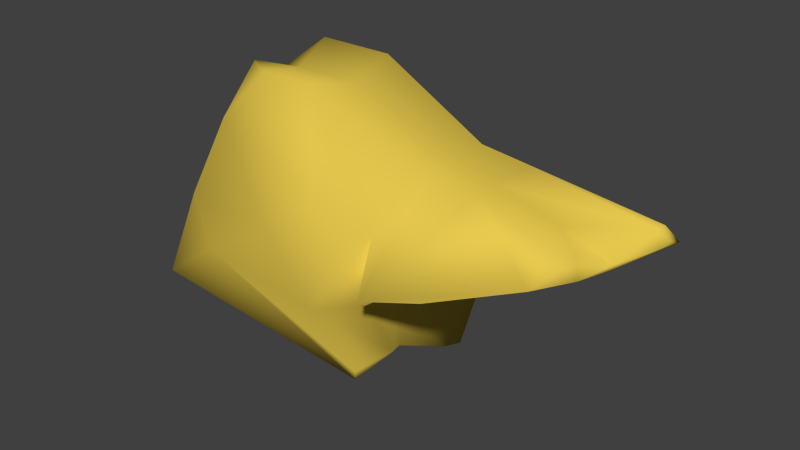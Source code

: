 # Source: rock_2_.blend  (saved by Blender 2.74.0; exported with 4.5.12 LTS)
import bpy
from mathutils import Matrix  # noqa: F401  (used for matrix-valued properties, if any)

bpy.ops.wm.read_factory_settings(use_empty=True)
scene = bpy.context.scene
scene.name = 'Scene'

# ---- collections
col_collection_1 = bpy.data.collections.new('Collection 1'); scene.collection.children.link(col_collection_1)

# ---- materials (node trees are filled in below, after node groups)
mat_material = bpy.data.materials.new('Material')
mat_material.alpha_threshold = 0.0
mat_material.use_transparent_shadow = False
mat_material.diffuse_color = (0.8, 0.5857, 0.07686, 1.0)
mat_material.roughness = 0.5
mat_material.specular_intensity = 0.0
mat_material.line_color = (0.0, 0.0, 0.0, 1.0)

# ---- material node trees

# ---- world
world_world = bpy.data.worlds.new('World'); scene.world = world_world
world_world.color = (0.05088, 0.05088, 0.05088)
world_world.use_sun_shadow = False
world_world.sun_shadow_jitter_overblur = 0.0
world_world.cycles.sampling_method = 'MANUAL'
world_world.cycles.sample_map_resolution = 256

# ---- meshes
me_cube_007 = bpy.data.meshes.new('Cube.007')
me_cube_007.from_pydata([(-1.71, -0.4352, -0.8574), (-1.71, 0.5371, -0.8574), (-0.3333, -0.3256, 0.8856), (0.2901, 0.4663, -1.114), (-0.3333, 0.4275, 0.8856), (0.2901, 1.051, -0.1144), (0.5242, 0.3124, 0.5163), (0.5242, -0.2104, 0.5163), (0.8759, 0.3124, 0.4655), (0.8842, 0.8362, -0.006993), (0.8842, -0.7343, -0.006993), (0.8759, -0.2104, 0.4655), (1.414, -0.4724, 0.1522), (1.411, -0.2806, 0.3251), (-1.52, 0.05096, -0.7589), (-0.2897, 0.05096, 0.7989), (0.4767, 0.05096, 0.4688), (0.7984, 0.05096, -0.1129), (1.269, 0.05096, 0.298), (0.791, 0.05096, 0.4234), (-0.9473, 0.4906, 0.7845), (-1.111, 0.2744, 0.6863), (-0.8974, 0.4275, 0.8856), (-1.71, 0.5371, -0.5521), (-1.557, 0.3465, -0.185), (-1.508, 0.589, -0.3453), (-1.422, 0.5269, -0.4782), (-0.7737, 0.05096, 0.7989), (-1.098, 0.2184, 0.6759), (-1.018, -0.1164, 0.8374), (-1.505, 0.2231, -0.1748), (-1.52, 0.05096, -0.5052), (-1.587, -0.1212, -0.341), (-1.018, -0.1164, 0.8374), (-1.008, -0.4301, 0.5278), (-0.7121, -0.3256, 0.8856), (0.0484, -0.3729, -1.083), (0.2771, -0.2515, -0.8258), (0.04957, -0.3729, -1.025), (-1.311, -0.4833, -0.08218), (-1.624, -0.215, -0.3501), (-1.71, -0.4352, -0.8574), (-1.278, -0.4199, -0.5318), (0.04957, -0.7609, -0.3613), (0.2838, -0.5295, -0.3497), (0.5281, -0.863, -0.07135), (0.4028, -0.5934, 0.1893), (-0.0198, -0.6391, 0.3827), (-0.34, -0.7326, 0.0425), (0.2807, 0.2941, -1.062), (0.2807, -0.1921, -0.8078), (0.02503, 0.05096, -0.9573), (0.5071, 0.05096, -0.2629), (0.273, -0.1924, -0.5545), (0.273, 0.2944, -0.311), (1.744, 0.3329, 0.3211), (1.805, 0.3769, 0.2472), (1.763, 0.3778, 0.3347), (1.767, 0.5921, 0.1414), (1.805, 0.4145, 0.2134), (1.62, 0.05096, 0.1324), (1.777, 0.3121, 0.2116), (1.626, 0.05096, 0.1665), (1.52, -0.1497, 0.2534), (1.557, -0.2004, 0.1476)], [], [(26, 25, 5, 3), (1, 23, 26, 3), (41, 40, 32, 31, 14, 0), (53, 44, 37, 50), (20, 22, 4, 5), (2, 15, 27, 29, 33, 35), (18, 55, 57, 8, 19), (28, 21, 24, 30), (25, 20, 5), (61, 59, 56), (5, 4, 6), (15, 2, 7, 16), (33, 29, 32, 40), (31, 23, 1, 14), (14, 51, 36, 0), (2, 35, 47), (42, 41, 0, 36, 38), (46, 45, 10, 12, 13, 11, 7), (45, 52, 17, 10), (12, 64, 63, 13), (9, 58, 60), (18, 62, 55), (16, 7, 11, 19), (6, 16, 19, 8), (13, 18, 19, 11), (63, 62, 18, 13), (17, 54, 9), (4, 15, 16, 6), (5, 54, 49, 3), (2, 47, 46, 7), (43, 42, 38), (1, 3, 49, 51, 14), (26, 23, 25), (20, 21, 22), (23, 24, 25), (27, 28, 29), (30, 31, 32), (27, 22, 21, 28), (20, 25, 24, 21), (23, 31, 30, 24), (28, 30, 32, 29), (15, 4, 22, 27), (33, 34, 35), (36, 37, 38), (39, 40, 41, 42), (43, 44, 46), (49, 50, 51), (52, 53, 54), (39, 34, 33, 40), (43, 38, 37, 44), (42, 43, 48, 39), (34, 48, 47, 35), (36, 51, 50, 37), (44, 53, 52), (53, 50, 49, 54), (34, 39, 48), (12, 17, 64), (55, 56, 57), (60, 61, 62), (64, 60, 62, 63), (58, 57, 56, 59), (59, 61, 60, 58), (61, 56, 55, 62), (8, 57, 58, 9, 5, 6), (45, 44, 52), (47, 48, 43), (43, 46, 47), (46, 44, 45), (54, 17, 52), (54, 5, 9), (17, 9, 60), (17, 12, 10), (17, 60, 64)])
me_cube_007.polygons.foreach_set('use_smooth', [True] * 73)
me_cube_007.materials.append(mat_material)
me_cube_007.use_remesh_preserve_volume = False
me_cube_007.use_remesh_preserve_attributes = False
me_cube_007.use_mirror_vertex_groups = False
me_cube_007.update()

# ---- objects
ob_cube_005 = bpy.data.objects.new('Cube.005', me_cube_007)

# ---- transforms, parenting, visibility, modifiers, constraints
ob_cube_005.location = (0.07911, -0.1035, 1.786)
ob_cube_005.lineart.crease_threshold = 0.0

# ---- collection membership
col_collection_1.objects.link(ob_cube_005)

# ---- scene / render settings (as saved in the file)
scene.frame_start = 1; scene.frame_end = 250; scene.frame_set(1)
scene.render.engine = 'BLENDER_EEVEE_NEXT'
scene.render.resolution_percentage = 50
scene.render.dither_intensity = 0.0
scene.cycles.use_denoising = False
scene.cycles.samples = 10
scene.cycles.sampling_pattern = 'TABULATED_SOBOL'
scene.cycles.light_sampling_threshold = 0.0
scene.cycles.use_adaptive_sampling = False
scene.cycles.use_light_tree = False
scene.cycles.blur_glossy = 0.0
scene.cycles.pixel_filter_type = 'GAUSSIAN'
scene.cycles.sample_clamp_indirect = 0.0
scene.view_settings.view_transform = 'Standard'
bpy.context.view_layer.update()

# ---- added for rendering (the .blend has no active camera and no usable light): camera, sun
cam_auto = bpy.data.cameras.new('AutoCamera')
cam_auto.lens = 50.0
cam_auto.sensor_width = 36.0
cam_auto.clip_end = 1000.0
ob_auto_camera = bpy.data.objects.new('AutoCamera', cam_auto)
scene.collection.objects.link(ob_auto_camera)
ob_auto_camera.location = (4.26641, -4.97713, 4.98312)
ob_auto_camera.rotation_euler = (1.09748, -7.21219e-08, 0.694738)
scene.camera = ob_auto_camera
light_auto_sun = bpy.data.lights.new('AutoSun', 'SUN')
light_auto_sun.energy = 3.0
light_auto_sun.angle = 0.0523599
ob_auto_sun = bpy.data.objects.new('AutoSun', light_auto_sun)
scene.collection.objects.link(ob_auto_sun)
ob_auto_sun.rotation_euler = (0.872665, 0.174533, 0.523599)
bpy.context.view_layer.update()
